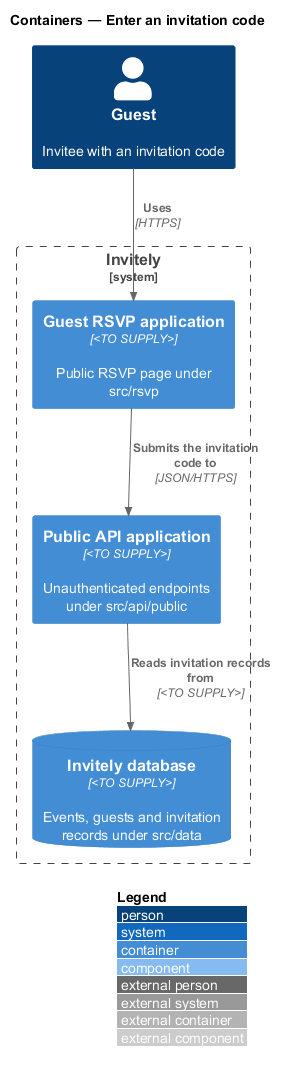

The diagram above was rendered by PlantUML. Its source (embedded in the PNG):
@startuml
!include <C4/C4_Component>
LAYOUT_WITH_LEGEND()
title Containers — Enter an invitation code

Person(guest, "Guest", "Invitee with an invitation code")
System_Boundary(invitely, "Invitely") {
  Container(rsvp, "Guest RSVP application", "<TO SUPPLY>", "Public RSVP page under src/rsvp")
  Container(publicApi, "Public API application", "<TO SUPPLY>", "Unauthenticated endpoints under src/api/public")
  ContainerDb(db, "Invitely database", "<TO SUPPLY>", "Events, guests and invitation records under src/data")
}
Rel(guest, rsvp, "Uses", "HTTPS")
Rel(rsvp, publicApi, "Submits the invitation code to", "JSON/HTTPS")
Rel(publicApi, db, "Reads invitation records from", "<TO SUPPLY>")
@enduml